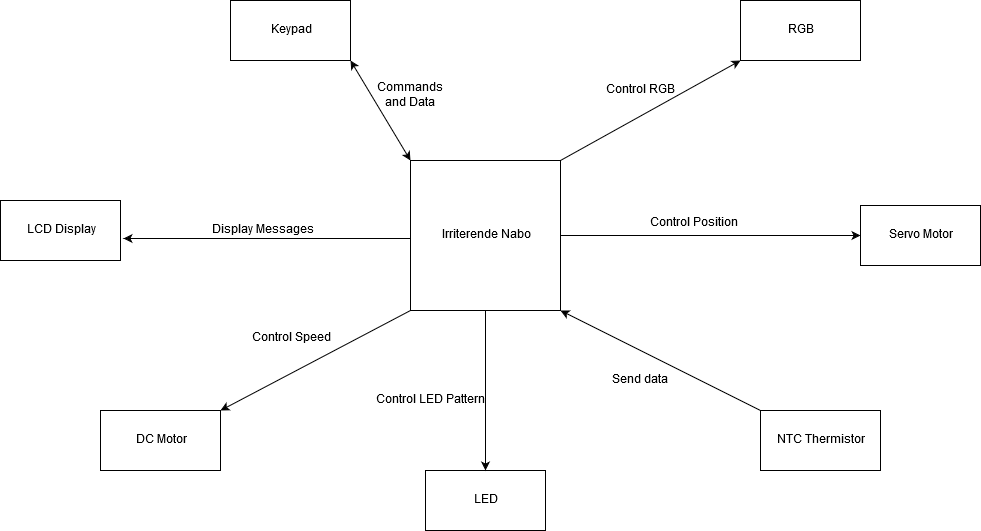

The diagram above was exported from draw.io. Its source (the exported page's mxGraphModel, read from the mxfile embedded in the PNG):
<mxGraphModel dx="1088" dy="575" grid="1" gridSize="10" guides="1" tooltips="1" connect="1" arrows="1" fold="1" page="1" pageScale="1" pageWidth="1600" pageHeight="1200" math="0" shadow="0">
  <root>
    <mxCell id="0" />
    <mxCell id="1" parent="0" />
    <mxCell id="BODwS6MMsyTDW6cvm_MU-9" style="edgeStyle=orthogonalEdgeStyle;rounded=0;orthogonalLoop=1;jettySize=auto;html=1;entryX=1.025;entryY=0.633;entryDx=0;entryDy=0;entryPerimeter=0;" edge="1" parent="1" source="BODwS6MMsyTDW6cvm_MU-1" target="BODwS6MMsyTDW6cvm_MU-4">
      <mxGeometry relative="1" as="geometry">
        <Array as="points">
          <mxPoint x="193" y="258" />
        </Array>
      </mxGeometry>
    </mxCell>
    <mxCell id="BODwS6MMsyTDW6cvm_MU-10" style="edgeStyle=orthogonalEdgeStyle;rounded=0;orthogonalLoop=1;jettySize=auto;html=1;entryX=0;entryY=0.5;entryDx=0;entryDy=0;" edge="1" parent="1" source="BODwS6MMsyTDW6cvm_MU-1" target="BODwS6MMsyTDW6cvm_MU-8">
      <mxGeometry relative="1" as="geometry" />
    </mxCell>
    <mxCell id="BODwS6MMsyTDW6cvm_MU-1" value="&lt;div&gt;Irriterende Nabo&lt;/div&gt;" style="whiteSpace=wrap;html=1;aspect=fixed;" vertex="1" parent="1">
      <mxGeometry x="460" y="180" width="150" height="150" as="geometry" />
    </mxCell>
    <mxCell id="BODwS6MMsyTDW6cvm_MU-4" value="LCD Display" style="rounded=0;whiteSpace=wrap;html=1;" vertex="1" parent="1">
      <mxGeometry x="50" y="220" width="120" height="60" as="geometry" />
    </mxCell>
    <mxCell id="BODwS6MMsyTDW6cvm_MU-5" value="DC Motor" style="rounded=0;whiteSpace=wrap;html=1;" vertex="1" parent="1">
      <mxGeometry x="150" y="430" width="120" height="60" as="geometry" />
    </mxCell>
    <mxCell id="BODwS6MMsyTDW6cvm_MU-6" value="LED" style="rounded=0;whiteSpace=wrap;html=1;" vertex="1" parent="1">
      <mxGeometry x="475" y="490" width="120" height="60" as="geometry" />
    </mxCell>
    <mxCell id="BODwS6MMsyTDW6cvm_MU-7" value="NTC Thermistor" style="rounded=0;whiteSpace=wrap;html=1;" vertex="1" parent="1">
      <mxGeometry x="810" y="430" width="120" height="60" as="geometry" />
    </mxCell>
    <mxCell id="BODwS6MMsyTDW6cvm_MU-8" value="Servo Motor" style="rounded=0;whiteSpace=wrap;html=1;" vertex="1" parent="1">
      <mxGeometry x="910" y="225" width="120" height="60" as="geometry" />
    </mxCell>
    <mxCell id="BODwS6MMsyTDW6cvm_MU-11" value="RGB" style="rounded=0;whiteSpace=wrap;html=1;" vertex="1" parent="1">
      <mxGeometry x="790" y="20" width="120" height="60" as="geometry" />
    </mxCell>
    <mxCell id="BODwS6MMsyTDW6cvm_MU-12" value="Keypad" style="rounded=0;whiteSpace=wrap;html=1;" vertex="1" parent="1">
      <mxGeometry x="280" y="20" width="120" height="60" as="geometry" />
    </mxCell>
    <mxCell id="BODwS6MMsyTDW6cvm_MU-13" value="" style="endArrow=classic;startArrow=classic;html=1;entryX=1;entryY=1;entryDx=0;entryDy=0;exitX=0;exitY=0;exitDx=0;exitDy=0;" edge="1" parent="1" source="BODwS6MMsyTDW6cvm_MU-1" target="BODwS6MMsyTDW6cvm_MU-12">
      <mxGeometry width="50" height="50" relative="1" as="geometry">
        <mxPoint x="430" y="150" as="sourcePoint" />
        <mxPoint x="480" y="100" as="targetPoint" />
      </mxGeometry>
    </mxCell>
    <mxCell id="BODwS6MMsyTDW6cvm_MU-14" value="" style="endArrow=classic;html=1;exitX=1;exitY=0;exitDx=0;exitDy=0;entryX=0;entryY=1;entryDx=0;entryDy=0;" edge="1" parent="1" source="BODwS6MMsyTDW6cvm_MU-1" target="BODwS6MMsyTDW6cvm_MU-11">
      <mxGeometry width="50" height="50" relative="1" as="geometry">
        <mxPoint x="650" y="170" as="sourcePoint" />
        <mxPoint x="700" y="120" as="targetPoint" />
      </mxGeometry>
    </mxCell>
    <mxCell id="BODwS6MMsyTDW6cvm_MU-16" value="" style="endArrow=classic;html=1;exitX=0.5;exitY=1;exitDx=0;exitDy=0;entryX=0.5;entryY=0;entryDx=0;entryDy=0;" edge="1" parent="1" source="BODwS6MMsyTDW6cvm_MU-1" target="BODwS6MMsyTDW6cvm_MU-6">
      <mxGeometry width="50" height="50" relative="1" as="geometry">
        <mxPoint x="520" y="440" as="sourcePoint" />
        <mxPoint x="540" y="480" as="targetPoint" />
      </mxGeometry>
    </mxCell>
    <mxCell id="BODwS6MMsyTDW6cvm_MU-17" value="" style="endArrow=classic;html=1;exitX=0;exitY=1;exitDx=0;exitDy=0;entryX=1;entryY=0;entryDx=0;entryDy=0;" edge="1" parent="1" source="BODwS6MMsyTDW6cvm_MU-1" target="BODwS6MMsyTDW6cvm_MU-5">
      <mxGeometry width="50" height="50" relative="1" as="geometry">
        <mxPoint x="370" y="420" as="sourcePoint" />
        <mxPoint x="420" y="370" as="targetPoint" />
      </mxGeometry>
    </mxCell>
    <mxCell id="BODwS6MMsyTDW6cvm_MU-18" value="&lt;div&gt;Commands &lt;br&gt;&lt;/div&gt;&lt;div&gt;and Data&lt;br&gt;&lt;/div&gt;" style="text;html=1;align=center;verticalAlign=middle;resizable=0;points=[];;autosize=1;" vertex="1" parent="1">
      <mxGeometry x="420" y="100" width="80" height="30" as="geometry" />
    </mxCell>
    <mxCell id="BODwS6MMsyTDW6cvm_MU-19" value="Control RGB" style="text;html=1;align=center;verticalAlign=middle;resizable=0;points=[];;autosize=1;" vertex="1" parent="1">
      <mxGeometry x="650" y="100" width="80" height="20" as="geometry" />
    </mxCell>
    <mxCell id="BODwS6MMsyTDW6cvm_MU-20" value="Display Messages" style="text;html=1;align=center;verticalAlign=middle;resizable=0;points=[];;autosize=1;" vertex="1" parent="1">
      <mxGeometry x="253" y="240" width="120" height="20" as="geometry" />
    </mxCell>
    <mxCell id="BODwS6MMsyTDW6cvm_MU-21" value="Control Speed" style="text;html=1;align=center;verticalAlign=middle;resizable=0;points=[];;autosize=1;" vertex="1" parent="1">
      <mxGeometry x="296" y="348" width="90" height="20" as="geometry" />
    </mxCell>
    <mxCell id="BODwS6MMsyTDW6cvm_MU-22" value="Control LED Pattern" style="text;html=1;align=center;verticalAlign=middle;resizable=0;points=[];;autosize=1;" vertex="1" parent="1">
      <mxGeometry x="420" y="410" width="120" height="20" as="geometry" />
    </mxCell>
    <mxCell id="BODwS6MMsyTDW6cvm_MU-23" value="Send data" style="text;html=1;align=center;verticalAlign=middle;resizable=0;points=[];;autosize=1;" vertex="1" parent="1">
      <mxGeometry x="655" y="390" width="70" height="20" as="geometry" />
    </mxCell>
    <mxCell id="BODwS6MMsyTDW6cvm_MU-24" value="" style="endArrow=classic;html=1;exitX=0;exitY=0;exitDx=0;exitDy=0;entryX=1;entryY=1;entryDx=0;entryDy=0;" edge="1" parent="1" source="BODwS6MMsyTDW6cvm_MU-7" target="BODwS6MMsyTDW6cvm_MU-1">
      <mxGeometry width="50" height="50" relative="1" as="geometry">
        <mxPoint x="690" y="390" as="sourcePoint" />
        <mxPoint x="740" y="340" as="targetPoint" />
      </mxGeometry>
    </mxCell>
    <mxCell id="BODwS6MMsyTDW6cvm_MU-25" value="Control Position" style="text;html=1;align=center;verticalAlign=middle;resizable=0;points=[];;autosize=1;" vertex="1" parent="1">
      <mxGeometry x="694" y="233" width="100" height="20" as="geometry" />
    </mxCell>
  </root>
</mxGraphModel>